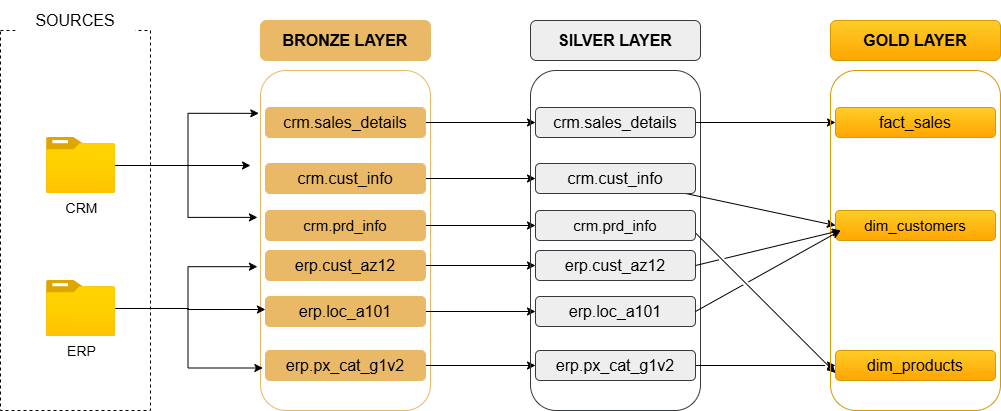

The diagram above was exported from draw.io. Its source (the exported page's mxGraphModel, read from the mxfile embedded in the PNG):
<mxGraphModel dx="872" dy="529" grid="1" gridSize="10" guides="1" tooltips="1" connect="1" arrows="1" fold="1" page="1" pageScale="1" pageWidth="1654" pageHeight="2336" math="0" shadow="0">
  <root>
    <mxCell id="0" />
    <mxCell id="1" parent="0" />
    <mxCell id="ro6QrTsrjqpGJwB2IMXl-1" value="" style="rounded=0;whiteSpace=wrap;html=1;fillColor=none;dashed=1;" parent="1" vertex="1">
      <mxGeometry x="160" y="200" width="150" height="380" as="geometry" />
    </mxCell>
    <mxCell id="ro6QrTsrjqpGJwB2IMXl-2" value="SOURCES" style="rounded=0;whiteSpace=wrap;html=1;fontSize=16;strokeColor=none;" parent="1" vertex="1">
      <mxGeometry x="175" y="170" width="120" height="40" as="geometry" />
    </mxCell>
    <mxCell id="HlMuQN-d4UbXtBWkELq2-16" style="edgeStyle=orthogonalEdgeStyle;rounded=0;orthogonalLoop=1;jettySize=auto;html=1;" parent="1" source="ro6QrTsrjqpGJwB2IMXl-5" edge="1">
      <mxGeometry relative="1" as="geometry">
        <mxPoint x="410" y="335" as="targetPoint" />
        <Array as="points">
          <mxPoint x="410" y="335" />
        </Array>
      </mxGeometry>
    </mxCell>
    <mxCell id="ro6QrTsrjqpGJwB2IMXl-5" value="CRM" style="image;aspect=fixed;html=1;points=[];align=center;fontSize=14;image=img/lib/azure2/general/Folder_Blank.svg;" parent="1" vertex="1">
      <mxGeometry x="206" y="307" width="69" height="56.00000000000001" as="geometry" />
    </mxCell>
    <mxCell id="ro6QrTsrjqpGJwB2IMXl-7" value="ERP" style="image;aspect=fixed;html=1;points=[];align=center;fontSize=14;image=img/lib/azure2/general/Folder_Blank.svg;" parent="1" vertex="1">
      <mxGeometry x="206" y="450" width="69" height="56.00000000000001" as="geometry" />
    </mxCell>
    <mxCell id="ro6QrTsrjqpGJwB2IMXl-15" value="" style="rounded=1;whiteSpace=wrap;html=1;fillColor=none;strokeColor=#E9B967;" parent="1" vertex="1">
      <mxGeometry x="420" y="240" width="170" height="340" as="geometry" />
    </mxCell>
    <mxCell id="ro6QrTsrjqpGJwB2IMXl-16" value="&lt;font style=&quot;font-size: 16px; color: rgb(0, 0, 0);&quot;&gt;BRONZE LAYER&lt;/font&gt;" style="rounded=1;whiteSpace=wrap;html=1;fillColor=#E9B967;strokeColor=#E9B967;fontStyle=1" parent="1" vertex="1">
      <mxGeometry x="420" y="190" width="170" height="40" as="geometry" />
    </mxCell>
    <mxCell id="bHSvpa_Up0KF2i2v4o4y-9" style="edgeStyle=orthogonalEdgeStyle;rounded=0;orthogonalLoop=1;jettySize=auto;html=1;entryX=0;entryY=0.5;entryDx=0;entryDy=0;" parent="1" source="ro6QrTsrjqpGJwB2IMXl-17" target="bHSvpa_Up0KF2i2v4o4y-3" edge="1">
      <mxGeometry relative="1" as="geometry" />
    </mxCell>
    <mxCell id="ro6QrTsrjqpGJwB2IMXl-17" value="&lt;font style=&quot;font-size: 16px; color: rgb(0, 0, 0);&quot;&gt;crm.cust_info&lt;/font&gt;" style="rounded=1;whiteSpace=wrap;html=1;fillColor=#E9B967;strokeColor=#E9B967;fontStyle=0" parent="1" vertex="1">
      <mxGeometry x="425" y="333" width="160" height="30" as="geometry" />
    </mxCell>
    <mxCell id="bHSvpa_Up0KF2i2v4o4y-10" style="edgeStyle=orthogonalEdgeStyle;rounded=0;orthogonalLoop=1;jettySize=auto;html=1;entryX=0;entryY=0.5;entryDx=0;entryDy=0;" parent="1" source="HlMuQN-d4UbXtBWkELq2-1" target="bHSvpa_Up0KF2i2v4o4y-4" edge="1">
      <mxGeometry relative="1" as="geometry" />
    </mxCell>
    <mxCell id="HlMuQN-d4UbXtBWkELq2-1" value="&lt;font style=&quot;font-size: 15px; color: rgb(0, 0, 0);&quot;&gt;crm.prd_info&lt;/font&gt;" style="rounded=1;whiteSpace=wrap;html=1;fillColor=#E9B967;strokeColor=#E9B967;fontStyle=0" parent="1" vertex="1">
      <mxGeometry x="425" y="380" width="160" height="30" as="geometry" />
    </mxCell>
    <mxCell id="bHSvpa_Up0KF2i2v4o4y-11" style="edgeStyle=orthogonalEdgeStyle;rounded=0;orthogonalLoop=1;jettySize=auto;html=1;" parent="1" source="HlMuQN-d4UbXtBWkELq2-2" target="bHSvpa_Up0KF2i2v4o4y-5" edge="1">
      <mxGeometry relative="1" as="geometry" />
    </mxCell>
    <mxCell id="HlMuQN-d4UbXtBWkELq2-2" value="&lt;font style=&quot;font-size: 16px; color: rgb(0, 0, 0);&quot;&gt;crm.sales_details&lt;/font&gt;" style="rounded=1;whiteSpace=wrap;html=1;fillColor=#E9B967;strokeColor=#E9B967;fontStyle=0" parent="1" vertex="1">
      <mxGeometry x="425" y="277" width="160" height="30" as="geometry" />
    </mxCell>
    <mxCell id="bHSvpa_Up0KF2i2v4o4y-12" style="edgeStyle=orthogonalEdgeStyle;rounded=0;orthogonalLoop=1;jettySize=auto;html=1;entryX=0;entryY=0.5;entryDx=0;entryDy=0;" parent="1" source="HlMuQN-d4UbXtBWkELq2-4" target="bHSvpa_Up0KF2i2v4o4y-6" edge="1">
      <mxGeometry relative="1" as="geometry" />
    </mxCell>
    <mxCell id="HlMuQN-d4UbXtBWkELq2-4" value="&lt;font style=&quot;color: rgb(0, 0, 0); font-size: 16px;&quot;&gt;erp.cust_az12&lt;/font&gt;" style="rounded=1;whiteSpace=wrap;html=1;fillColor=#E9B967;strokeColor=#E9B967;fontStyle=0" parent="1" vertex="1">
      <mxGeometry x="425" y="420" width="160" height="30" as="geometry" />
    </mxCell>
    <mxCell id="bHSvpa_Up0KF2i2v4o4y-15" style="edgeStyle=orthogonalEdgeStyle;rounded=0;orthogonalLoop=1;jettySize=auto;html=1;" parent="1" source="HlMuQN-d4UbXtBWkELq2-5" target="bHSvpa_Up0KF2i2v4o4y-7" edge="1">
      <mxGeometry relative="1" as="geometry" />
    </mxCell>
    <mxCell id="HlMuQN-d4UbXtBWkELq2-5" value="&lt;font color=&quot;#000000&quot;&gt;&lt;span style=&quot;font-size: 16px;&quot;&gt;erp.px_cat_g1v2&lt;/span&gt;&lt;/font&gt;" style="rounded=1;whiteSpace=wrap;html=1;fillColor=#E9B967;strokeColor=#E9B967;fontStyle=0" parent="1" vertex="1">
      <mxGeometry x="425" y="520" width="160" height="30" as="geometry" />
    </mxCell>
    <mxCell id="bHSvpa_Up0KF2i2v4o4y-14" style="edgeStyle=orthogonalEdgeStyle;rounded=0;orthogonalLoop=1;jettySize=auto;html=1;" parent="1" source="HlMuQN-d4UbXtBWkELq2-6" target="bHSvpa_Up0KF2i2v4o4y-8" edge="1">
      <mxGeometry relative="1" as="geometry" />
    </mxCell>
    <mxCell id="HlMuQN-d4UbXtBWkELq2-6" value="&lt;font style=&quot;font-size: 16px; color: rgb(0, 0, 0);&quot;&gt;erp.loc_a101&lt;/font&gt;" style="rounded=1;whiteSpace=wrap;html=1;fillColor=#E9B967;strokeColor=#E9B967;fontStyle=0" parent="1" vertex="1">
      <mxGeometry x="425" y="466" width="160" height="30" as="geometry" />
    </mxCell>
    <mxCell id="HlMuQN-d4UbXtBWkELq2-51" style="edgeStyle=orthogonalEdgeStyle;rounded=0;orthogonalLoop=1;jettySize=auto;html=1;entryX=-0.01;entryY=0.126;entryDx=0;entryDy=0;entryPerimeter=0;" parent="1" source="ro6QrTsrjqpGJwB2IMXl-5" target="ro6QrTsrjqpGJwB2IMXl-15" edge="1">
      <mxGeometry relative="1" as="geometry" />
    </mxCell>
    <mxCell id="HlMuQN-d4UbXtBWkELq2-52" style="edgeStyle=orthogonalEdgeStyle;rounded=0;orthogonalLoop=1;jettySize=auto;html=1;entryX=-0.018;entryY=0.432;entryDx=0;entryDy=0;entryPerimeter=0;" parent="1" source="ro6QrTsrjqpGJwB2IMXl-5" target="ro6QrTsrjqpGJwB2IMXl-15" edge="1">
      <mxGeometry relative="1" as="geometry" />
    </mxCell>
    <mxCell id="HlMuQN-d4UbXtBWkELq2-57" style="edgeStyle=orthogonalEdgeStyle;rounded=0;orthogonalLoop=1;jettySize=auto;html=1;entryX=-0.018;entryY=0.577;entryDx=0;entryDy=0;entryPerimeter=0;" parent="1" source="ro6QrTsrjqpGJwB2IMXl-7" target="ro6QrTsrjqpGJwB2IMXl-15" edge="1">
      <mxGeometry relative="1" as="geometry" />
    </mxCell>
    <mxCell id="HlMuQN-d4UbXtBWkELq2-58" style="edgeStyle=orthogonalEdgeStyle;rounded=0;orthogonalLoop=1;jettySize=auto;html=1;entryX=0.014;entryY=0.875;entryDx=0;entryDy=0;entryPerimeter=0;" parent="1" source="ro6QrTsrjqpGJwB2IMXl-7" target="ro6QrTsrjqpGJwB2IMXl-15" edge="1">
      <mxGeometry relative="1" as="geometry" />
    </mxCell>
    <mxCell id="HlMuQN-d4UbXtBWkELq2-59" style="edgeStyle=orthogonalEdgeStyle;rounded=0;orthogonalLoop=1;jettySize=auto;html=1;entryX=0.029;entryY=0.703;entryDx=0;entryDy=0;entryPerimeter=0;" parent="1" source="ro6QrTsrjqpGJwB2IMXl-7" target="ro6QrTsrjqpGJwB2IMXl-15" edge="1">
      <mxGeometry relative="1" as="geometry" />
    </mxCell>
    <mxCell id="bHSvpa_Up0KF2i2v4o4y-1" value="" style="rounded=1;whiteSpace=wrap;html=1;fillColor=none;strokeColor=#36393d;" parent="1" vertex="1">
      <mxGeometry x="690" y="240" width="170" height="340" as="geometry" />
    </mxCell>
    <mxCell id="bHSvpa_Up0KF2i2v4o4y-2" value="&lt;font style=&quot;font-size: 16px; color: rgb(0, 0, 0);&quot;&gt;SILVER LAYER&lt;/font&gt;" style="rounded=1;whiteSpace=wrap;html=1;fillColor=#eeeeee;strokeColor=#36393d;fontStyle=1" parent="1" vertex="1">
      <mxGeometry x="690" y="190" width="170" height="40" as="geometry" />
    </mxCell>
    <mxCell id="edgRy3TQyQM7TqGIUz2A-30" style="rounded=0;orthogonalLoop=1;jettySize=auto;html=1;entryX=0;entryY=0.5;entryDx=0;entryDy=0;jumpStyle=gap;" parent="1" source="bHSvpa_Up0KF2i2v4o4y-3" target="edgRy3TQyQM7TqGIUz2A-4" edge="1">
      <mxGeometry relative="1" as="geometry" />
    </mxCell>
    <mxCell id="bHSvpa_Up0KF2i2v4o4y-3" value="&lt;font style=&quot;font-size: 16px; color: rgb(0, 0, 0);&quot;&gt;crm.cust_info&lt;/font&gt;" style="rounded=1;whiteSpace=wrap;html=1;fillColor=#eeeeee;strokeColor=#36393d;fontStyle=0" parent="1" vertex="1">
      <mxGeometry x="695" y="333" width="160" height="30" as="geometry" />
    </mxCell>
    <mxCell id="edgRy3TQyQM7TqGIUz2A-33" style="rounded=0;orthogonalLoop=1;jettySize=auto;html=1;entryX=0;entryY=0.75;entryDx=0;entryDy=0;exitX=1;exitY=0.75;exitDx=0;exitDy=0;jumpStyle=gap;" parent="1" source="bHSvpa_Up0KF2i2v4o4y-4" target="edgRy3TQyQM7TqGIUz2A-5" edge="1">
      <mxGeometry relative="1" as="geometry" />
    </mxCell>
    <mxCell id="bHSvpa_Up0KF2i2v4o4y-4" value="&lt;font style=&quot;font-size: 15px; color: rgb(0, 0, 0);&quot;&gt;crm.prd_info&lt;/font&gt;" style="rounded=1;whiteSpace=wrap;html=1;fillColor=#eeeeee;strokeColor=#36393d;fontStyle=0" parent="1" vertex="1">
      <mxGeometry x="695" y="380" width="160" height="30" as="geometry" />
    </mxCell>
    <mxCell id="edgRy3TQyQM7TqGIUz2A-28" style="rounded=0;orthogonalLoop=1;jettySize=auto;html=1;entryX=0;entryY=0.5;entryDx=0;entryDy=0;" parent="1" source="bHSvpa_Up0KF2i2v4o4y-5" target="edgRy3TQyQM7TqGIUz2A-3" edge="1">
      <mxGeometry relative="1" as="geometry" />
    </mxCell>
    <mxCell id="bHSvpa_Up0KF2i2v4o4y-5" value="&lt;font style=&quot;font-size: 16px; color: rgb(0, 0, 0);&quot;&gt;crm.sales_details&lt;/font&gt;" style="rounded=1;whiteSpace=wrap;html=1;fillColor=#eeeeee;strokeColor=#36393d;fontStyle=0" parent="1" vertex="1">
      <mxGeometry x="695" y="277" width="160" height="30" as="geometry" />
    </mxCell>
    <mxCell id="bHSvpa_Up0KF2i2v4o4y-6" value="&lt;font style=&quot;color: rgb(0, 0, 0); font-size: 16px;&quot;&gt;erp.cust_az12&lt;/font&gt;" style="rounded=1;whiteSpace=wrap;html=1;fillColor=#eeeeee;strokeColor=#36393d;fontStyle=0" parent="1" vertex="1">
      <mxGeometry x="695" y="420" width="160" height="30" as="geometry" />
    </mxCell>
    <mxCell id="edgRy3TQyQM7TqGIUz2A-36" style="edgeStyle=orthogonalEdgeStyle;rounded=0;orthogonalLoop=1;jettySize=auto;html=1;jumpStyle=gap;" parent="1" source="bHSvpa_Up0KF2i2v4o4y-7" target="edgRy3TQyQM7TqGIUz2A-5" edge="1">
      <mxGeometry relative="1" as="geometry" />
    </mxCell>
    <mxCell id="bHSvpa_Up0KF2i2v4o4y-7" value="&lt;font color=&quot;#000000&quot;&gt;&lt;span style=&quot;font-size: 16px;&quot;&gt;erp.px_cat_g1v2&lt;/span&gt;&lt;/font&gt;" style="rounded=1;whiteSpace=wrap;html=1;fillColor=#eeeeee;strokeColor=#36393d;fontStyle=0" parent="1" vertex="1">
      <mxGeometry x="695" y="520" width="160" height="30" as="geometry" />
    </mxCell>
    <mxCell id="bHSvpa_Up0KF2i2v4o4y-8" value="&lt;font style=&quot;font-size: 16px; color: rgb(0, 0, 0);&quot;&gt;erp.loc_a101&lt;/font&gt;" style="rounded=1;whiteSpace=wrap;html=1;fillColor=#eeeeee;strokeColor=#36393d;fontStyle=0" parent="1" vertex="1">
      <mxGeometry x="695" y="466" width="160" height="30" as="geometry" />
    </mxCell>
    <mxCell id="edgRy3TQyQM7TqGIUz2A-1" value="" style="rounded=1;whiteSpace=wrap;html=1;fillColor=none;strokeColor=#d79b00;gradientColor=#ffa500;" parent="1" vertex="1">
      <mxGeometry x="990" y="240" width="170" height="340" as="geometry" />
    </mxCell>
    <mxCell id="edgRy3TQyQM7TqGIUz2A-2" value="&lt;font style=&quot;font-size: 16px; color: rgb(0, 0, 0);&quot;&gt;GOLD LAYER&lt;/font&gt;" style="rounded=1;whiteSpace=wrap;html=1;fillColor=#ffcd28;strokeColor=#d79b00;fontStyle=1;gradientColor=#ffa500;" parent="1" vertex="1">
      <mxGeometry x="990" y="190" width="170" height="40" as="geometry" />
    </mxCell>
    <mxCell id="edgRy3TQyQM7TqGIUz2A-3" value="&lt;font style=&quot;font-size: 16px; color: rgb(0, 0, 0);&quot;&gt;fact_sales&lt;/font&gt;" style="rounded=1;whiteSpace=wrap;html=1;fillColor=#ffcd28;strokeColor=#d79b00;fontStyle=0;gradientColor=#ffa500;" parent="1" vertex="1">
      <mxGeometry x="995" y="277" width="160" height="30" as="geometry" />
    </mxCell>
    <mxCell id="edgRy3TQyQM7TqGIUz2A-4" value="&lt;font style=&quot;font-size: 15px; color: rgb(0, 0, 0);&quot;&gt;dim_customers&lt;/font&gt;" style="rounded=1;whiteSpace=wrap;html=1;fillColor=#ffcd28;strokeColor=#d79b00;fontStyle=0;gradientColor=#ffa500;" parent="1" vertex="1">
      <mxGeometry x="995" y="380" width="160" height="30" as="geometry" />
    </mxCell>
    <mxCell id="edgRy3TQyQM7TqGIUz2A-5" value="&lt;font style=&quot;font-size: 16px; color: rgb(0, 0, 0);&quot;&gt;dim_products&lt;/font&gt;" style="rounded=1;whiteSpace=wrap;html=1;fillColor=#ffcd28;strokeColor=#d79b00;fontStyle=0;gradientColor=#ffa500;" parent="1" vertex="1">
      <mxGeometry x="995" y="520" width="160" height="30" as="geometry" />
    </mxCell>
    <mxCell id="edgRy3TQyQM7TqGIUz2A-34" style="rounded=0;orthogonalLoop=1;jettySize=auto;html=1;exitX=1;exitY=0.5;exitDx=0;exitDy=0;jumpStyle=gap;" parent="1" source="bHSvpa_Up0KF2i2v4o4y-6" edge="1">
      <mxGeometry relative="1" as="geometry">
        <mxPoint x="1000" y="400" as="targetPoint" />
      </mxGeometry>
    </mxCell>
    <mxCell id="edgRy3TQyQM7TqGIUz2A-35" style="rounded=0;orthogonalLoop=1;jettySize=auto;html=1;exitX=1;exitY=0.5;exitDx=0;exitDy=0;jumpStyle=gap;" parent="1" source="bHSvpa_Up0KF2i2v4o4y-8" edge="1">
      <mxGeometry relative="1" as="geometry">
        <mxPoint x="1000" y="400" as="targetPoint" />
      </mxGeometry>
    </mxCell>
  </root>
</mxGraphModel>